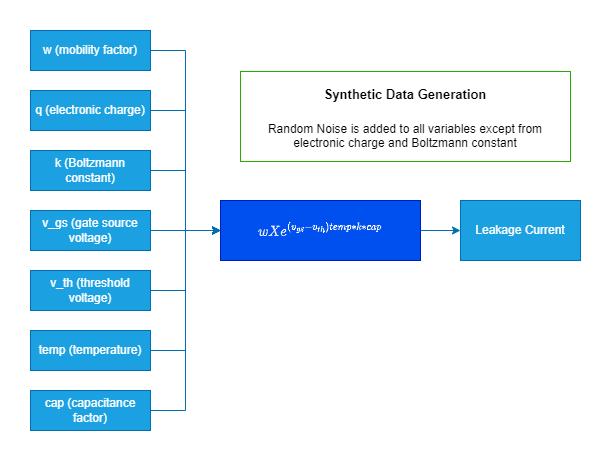

The diagram above was exported from draw.io. Its source (the exported page's mxGraphModel, read from the mxfile embedded in the PNG):
<mxGraphModel dx="867" dy="551" grid="1" gridSize="10" guides="1" tooltips="1" connect="1" arrows="1" fold="1" page="1" pageScale="1" pageWidth="3300" pageHeight="4681" math="1" shadow="0">
  <root>
    <mxCell id="0" />
    <mxCell id="1" parent="0" />
    <mxCell id="nz4JLibwkx79B-Y4Ur9B-15" style="edgeStyle=orthogonalEdgeStyle;rounded=0;orthogonalLoop=1;jettySize=auto;html=1;exitX=1;exitY=0.5;exitDx=0;exitDy=0;entryX=0;entryY=0.5;entryDx=0;entryDy=0;fillColor=#1ba1e2;strokeColor=#006EAF;" parent="1" source="nz4JLibwkx79B-Y4Ur9B-2" target="nz4JLibwkx79B-Y4Ur9B-13" edge="1">
      <mxGeometry relative="1" as="geometry" />
    </mxCell>
    <mxCell id="nz4JLibwkx79B-Y4Ur9B-2" value="w (mobility factor)" style="rounded=0;whiteSpace=wrap;html=1;fillColor=#1ba1e2;fontColor=#ffffff;strokeColor=#006EAF;" parent="1" vertex="1">
      <mxGeometry x="30" y="270" width="120" height="40" as="geometry" />
    </mxCell>
    <mxCell id="nz4JLibwkx79B-Y4Ur9B-18" style="edgeStyle=orthogonalEdgeStyle;rounded=0;orthogonalLoop=1;jettySize=auto;html=1;exitX=1;exitY=0.5;exitDx=0;exitDy=0;entryX=0;entryY=0.5;entryDx=0;entryDy=0;fillColor=#1ba1e2;strokeColor=#006EAF;" parent="1" source="nz4JLibwkx79B-Y4Ur9B-3" target="nz4JLibwkx79B-Y4Ur9B-13" edge="1">
      <mxGeometry relative="1" as="geometry" />
    </mxCell>
    <mxCell id="nz4JLibwkx79B-Y4Ur9B-3" value="q (electronic charge)" style="rounded=0;whiteSpace=wrap;html=1;fillColor=#1ba1e2;fontColor=#ffffff;strokeColor=#006EAF;" parent="1" vertex="1">
      <mxGeometry x="30" y="330" width="120" height="40" as="geometry" />
    </mxCell>
    <mxCell id="nz4JLibwkx79B-Y4Ur9B-16" style="edgeStyle=orthogonalEdgeStyle;rounded=0;orthogonalLoop=1;jettySize=auto;html=1;exitX=1;exitY=0.5;exitDx=0;exitDy=0;entryX=0;entryY=0.5;entryDx=0;entryDy=0;fillColor=#1ba1e2;strokeColor=#006EAF;" parent="1" source="nz4JLibwkx79B-Y4Ur9B-4" target="nz4JLibwkx79B-Y4Ur9B-13" edge="1">
      <mxGeometry relative="1" as="geometry" />
    </mxCell>
    <mxCell id="nz4JLibwkx79B-Y4Ur9B-4" value="k (Boltzmann constant)" style="rounded=0;whiteSpace=wrap;html=1;fillColor=#1ba1e2;fontColor=#ffffff;strokeColor=#006EAF;" parent="1" vertex="1">
      <mxGeometry x="30" y="390" width="120" height="40" as="geometry" />
    </mxCell>
    <mxCell id="nz4JLibwkx79B-Y4Ur9B-19" style="edgeStyle=orthogonalEdgeStyle;rounded=0;orthogonalLoop=1;jettySize=auto;html=1;exitX=1;exitY=0.5;exitDx=0;exitDy=0;entryX=0;entryY=0.5;entryDx=0;entryDy=0;fillColor=#1ba1e2;strokeColor=#006EAF;" parent="1" source="nz4JLibwkx79B-Y4Ur9B-5" target="nz4JLibwkx79B-Y4Ur9B-13" edge="1">
      <mxGeometry relative="1" as="geometry" />
    </mxCell>
    <mxCell id="nz4JLibwkx79B-Y4Ur9B-5" value="v_gs (gate source voltage)" style="rounded=0;whiteSpace=wrap;html=1;fillColor=#1ba1e2;fontColor=#ffffff;strokeColor=#006EAF;" parent="1" vertex="1">
      <mxGeometry x="30" y="450" width="120" height="40" as="geometry" />
    </mxCell>
    <mxCell id="nz4JLibwkx79B-Y4Ur9B-20" style="edgeStyle=orthogonalEdgeStyle;rounded=0;orthogonalLoop=1;jettySize=auto;html=1;exitX=1;exitY=0.5;exitDx=0;exitDy=0;entryX=0;entryY=0.5;entryDx=0;entryDy=0;fillColor=#1ba1e2;strokeColor=#006EAF;" parent="1" source="nz4JLibwkx79B-Y4Ur9B-6" target="nz4JLibwkx79B-Y4Ur9B-13" edge="1">
      <mxGeometry relative="1" as="geometry" />
    </mxCell>
    <mxCell id="nz4JLibwkx79B-Y4Ur9B-6" value="v_th (threshold voltage)" style="rounded=0;whiteSpace=wrap;html=1;fillColor=#1ba1e2;fontColor=#ffffff;strokeColor=#006EAF;" parent="1" vertex="1">
      <mxGeometry x="30" y="510" width="120" height="40" as="geometry" />
    </mxCell>
    <mxCell id="nz4JLibwkx79B-Y4Ur9B-21" style="edgeStyle=orthogonalEdgeStyle;rounded=0;orthogonalLoop=1;jettySize=auto;html=1;exitX=1;exitY=0.5;exitDx=0;exitDy=0;entryX=0;entryY=0.5;entryDx=0;entryDy=0;fillColor=#1ba1e2;strokeColor=#006EAF;" parent="1" source="nz4JLibwkx79B-Y4Ur9B-7" target="nz4JLibwkx79B-Y4Ur9B-13" edge="1">
      <mxGeometry relative="1" as="geometry" />
    </mxCell>
    <mxCell id="nz4JLibwkx79B-Y4Ur9B-7" value="temp (temperature)" style="rounded=0;whiteSpace=wrap;html=1;fillColor=#1ba1e2;fontColor=#ffffff;strokeColor=#006EAF;" parent="1" vertex="1">
      <mxGeometry x="30" y="570" width="120" height="40" as="geometry" />
    </mxCell>
    <mxCell id="nz4JLibwkx79B-Y4Ur9B-22" value="" style="edgeStyle=orthogonalEdgeStyle;rounded=0;orthogonalLoop=1;jettySize=auto;html=1;fillColor=#1ba1e2;strokeColor=#006EAF;" parent="1" source="nz4JLibwkx79B-Y4Ur9B-13" target="nz4JLibwkx79B-Y4Ur9B-14" edge="1">
      <mxGeometry relative="1" as="geometry" />
    </mxCell>
    <mxCell id="nz4JLibwkx79B-Y4Ur9B-13" value="$$wXe^{(v_{gs} - v_{th})temp*k*cap}$$" style="rounded=0;whiteSpace=wrap;html=1;fillColor=#0050ef;fontColor=#ffffff;strokeColor=#001DBC;" parent="1" vertex="1">
      <mxGeometry x="220" y="440" width="200" height="60" as="geometry" />
    </mxCell>
    <mxCell id="nz4JLibwkx79B-Y4Ur9B-14" value="Leakage Current" style="rounded=0;whiteSpace=wrap;html=1;fillColor=#1ba1e2;fontColor=#ffffff;strokeColor=#006EAF;" parent="1" vertex="1">
      <mxGeometry x="460" y="440" width="120" height="60" as="geometry" />
    </mxCell>
    <mxCell id="nz4JLibwkx79B-Y4Ur9B-23" value="&lt;h1&gt;&lt;font style=&quot;font-size: 13px;&quot;&gt;Synthetic Data Generation&lt;/font&gt;&lt;/h1&gt;&lt;p&gt;Random Noise is added to all variables except from electronic charge and Boltzmann constant&lt;/p&gt;" style="text;html=1;strokeColor=#26ad00;fillColor=none;spacing=5;spacingTop=-20;whiteSpace=wrap;overflow=hidden;rounded=0;align=center;fontColor=#000000;" parent="1" vertex="1">
      <mxGeometry x="240" y="311" width="330" height="90" as="geometry" />
    </mxCell>
    <mxCell id="eJ_yr1eyHtJcr34BNoWg-2" style="edgeStyle=orthogonalEdgeStyle;rounded=0;orthogonalLoop=1;jettySize=auto;html=1;exitX=1;exitY=0.5;exitDx=0;exitDy=0;entryX=0;entryY=0.5;entryDx=0;entryDy=0;fillColor=#1ba1e2;strokeColor=#006EAF;" edge="1" parent="1" source="eJ_yr1eyHtJcr34BNoWg-1" target="nz4JLibwkx79B-Y4Ur9B-13">
      <mxGeometry relative="1" as="geometry" />
    </mxCell>
    <mxCell id="eJ_yr1eyHtJcr34BNoWg-1" value="cap (capacitance factor)" style="rounded=0;whiteSpace=wrap;html=1;fillColor=#1ba1e2;fontColor=#ffffff;strokeColor=#006EAF;" vertex="1" parent="1">
      <mxGeometry x="30" y="630" width="120" height="40" as="geometry" />
    </mxCell>
  </root>
</mxGraphModel>